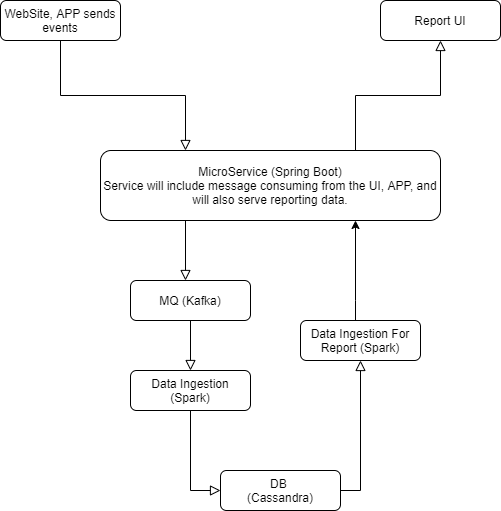

The diagram above was exported from draw.io. Its source (the exported page's mxGraphModel, read from the mxfile embedded in the PNG):
<mxGraphModel dx="2062" dy="1163" grid="1" gridSize="10" guides="1" tooltips="1" connect="1" arrows="1" fold="1" page="1" pageScale="1" pageWidth="827" pageHeight="1169" math="0" shadow="0">
  <root>
    <mxCell id="WIyWlLk6GJQsqaUBKTNV-0" />
    <mxCell id="WIyWlLk6GJQsqaUBKTNV-1" parent="WIyWlLk6GJQsqaUBKTNV-0" />
    <mxCell id="WIyWlLk6GJQsqaUBKTNV-2" value="" style="rounded=0;html=1;jettySize=auto;orthogonalLoop=1;fontSize=11;endArrow=block;endFill=0;endSize=8;strokeWidth=1;shadow=0;labelBackgroundColor=none;edgeStyle=orthogonalEdgeStyle;entryX=0.25;entryY=0;entryDx=0;entryDy=0;" parent="WIyWlLk6GJQsqaUBKTNV-1" source="WIyWlLk6GJQsqaUBKTNV-3" target="COjk8lL4hv_cBaTWp-Uq-1" edge="1">
      <mxGeometry relative="1" as="geometry">
        <mxPoint x="220" y="170" as="targetPoint" />
      </mxGeometry>
    </mxCell>
    <mxCell id="WIyWlLk6GJQsqaUBKTNV-3" value="WebSite, APP sends events" style="rounded=1;whiteSpace=wrap;html=1;fontSize=12;glass=0;strokeWidth=1;shadow=0;" parent="WIyWlLk6GJQsqaUBKTNV-1" vertex="1">
      <mxGeometry x="50" y="80" width="120" height="40" as="geometry" />
    </mxCell>
    <mxCell id="COjk8lL4hv_cBaTWp-Uq-1" value="MicroService (Spring Boot)&lt;br&gt;Service will include message consuming from the UI, APP, and will also serve reporting data." style="rounded=1;whiteSpace=wrap;html=1;fontSize=12;glass=0;strokeWidth=1;shadow=0;" vertex="1" parent="WIyWlLk6GJQsqaUBKTNV-1">
      <mxGeometry x="150" y="230" width="340" height="70" as="geometry" />
    </mxCell>
    <mxCell id="COjk8lL4hv_cBaTWp-Uq-3" value="DB &lt;br&gt;(Cassandra)" style="rounded=1;whiteSpace=wrap;html=1;fontSize=12;glass=0;strokeWidth=1;shadow=0;" vertex="1" parent="WIyWlLk6GJQsqaUBKTNV-1">
      <mxGeometry x="270" y="550" width="120" height="40" as="geometry" />
    </mxCell>
    <mxCell id="COjk8lL4hv_cBaTWp-Uq-4" value="" style="rounded=0;html=1;jettySize=auto;orthogonalLoop=1;fontSize=11;endArrow=block;endFill=0;endSize=8;strokeWidth=1;shadow=0;labelBackgroundColor=none;edgeStyle=orthogonalEdgeStyle;entryX=0.5;entryY=0;entryDx=0;entryDy=0;" edge="1" parent="WIyWlLk6GJQsqaUBKTNV-1" source="COjk8lL4hv_cBaTWp-Uq-5" target="COjk8lL4hv_cBaTWp-Uq-7">
      <mxGeometry relative="1" as="geometry">
        <mxPoint x="540" y="490" as="targetPoint" />
      </mxGeometry>
    </mxCell>
    <mxCell id="COjk8lL4hv_cBaTWp-Uq-5" value="MQ (Kafka)" style="rounded=1;whiteSpace=wrap;html=1;fontSize=12;glass=0;strokeWidth=1;shadow=0;" vertex="1" parent="WIyWlLk6GJQsqaUBKTNV-1">
      <mxGeometry x="180" y="360" width="120" height="40" as="geometry" />
    </mxCell>
    <mxCell id="COjk8lL4hv_cBaTWp-Uq-6" value="" style="rounded=0;html=1;jettySize=auto;orthogonalLoop=1;fontSize=11;endArrow=block;endFill=0;endSize=8;strokeWidth=1;shadow=0;labelBackgroundColor=none;edgeStyle=orthogonalEdgeStyle;entryX=0;entryY=0.5;entryDx=0;entryDy=0;" edge="1" parent="WIyWlLk6GJQsqaUBKTNV-1" source="COjk8lL4hv_cBaTWp-Uq-7" target="COjk8lL4hv_cBaTWp-Uq-3">
      <mxGeometry relative="1" as="geometry">
        <mxPoint x="310" y="570" as="targetPoint" />
      </mxGeometry>
    </mxCell>
    <mxCell id="COjk8lL4hv_cBaTWp-Uq-7" value="Data Ingestion (Spark)" style="rounded=1;whiteSpace=wrap;html=1;fontSize=12;glass=0;strokeWidth=1;shadow=0;" vertex="1" parent="WIyWlLk6GJQsqaUBKTNV-1">
      <mxGeometry x="180" y="450" width="120" height="40" as="geometry" />
    </mxCell>
    <mxCell id="COjk8lL4hv_cBaTWp-Uq-12" value="" style="rounded=0;html=1;jettySize=auto;orthogonalLoop=1;fontSize=11;endArrow=block;endFill=0;endSize=8;strokeWidth=1;shadow=0;labelBackgroundColor=none;edgeStyle=orthogonalEdgeStyle;exitX=0.25;exitY=1;exitDx=0;exitDy=0;" edge="1" parent="WIyWlLk6GJQsqaUBKTNV-1" source="COjk8lL4hv_cBaTWp-Uq-1" target="COjk8lL4hv_cBaTWp-Uq-5">
      <mxGeometry relative="1" as="geometry">
        <mxPoint x="120" y="130" as="sourcePoint" />
        <mxPoint x="247.5" y="200" as="targetPoint" />
        <Array as="points">
          <mxPoint x="240" y="370" />
          <mxPoint x="240" y="370" />
        </Array>
      </mxGeometry>
    </mxCell>
    <mxCell id="COjk8lL4hv_cBaTWp-Uq-13" value="Report UI" style="rounded=1;whiteSpace=wrap;html=1;fontSize=12;glass=0;strokeWidth=1;shadow=0;" vertex="1" parent="WIyWlLk6GJQsqaUBKTNV-1">
      <mxGeometry x="430" y="80" width="120" height="40" as="geometry" />
    </mxCell>
    <mxCell id="COjk8lL4hv_cBaTWp-Uq-20" style="edgeStyle=orthogonalEdgeStyle;rounded=0;orthogonalLoop=1;jettySize=auto;html=1;entryX=0.75;entryY=1;entryDx=0;entryDy=0;" edge="1" parent="WIyWlLk6GJQsqaUBKTNV-1" source="COjk8lL4hv_cBaTWp-Uq-14" target="COjk8lL4hv_cBaTWp-Uq-1">
      <mxGeometry relative="1" as="geometry">
        <Array as="points">
          <mxPoint x="405" y="380" />
          <mxPoint x="405" y="380" />
        </Array>
      </mxGeometry>
    </mxCell>
    <mxCell id="COjk8lL4hv_cBaTWp-Uq-14" value="Data Ingestion For Report (Spark)" style="rounded=1;whiteSpace=wrap;html=1;fontSize=12;glass=0;strokeWidth=1;shadow=0;" vertex="1" parent="WIyWlLk6GJQsqaUBKTNV-1">
      <mxGeometry x="350" y="400" width="120" height="40" as="geometry" />
    </mxCell>
    <mxCell id="COjk8lL4hv_cBaTWp-Uq-15" value="" style="rounded=0;html=1;jettySize=auto;orthogonalLoop=1;fontSize=11;endArrow=block;endFill=0;endSize=8;strokeWidth=1;shadow=0;labelBackgroundColor=none;edgeStyle=orthogonalEdgeStyle;entryX=0.5;entryY=1;entryDx=0;entryDy=0;exitX=1;exitY=0.5;exitDx=0;exitDy=0;" edge="1" parent="WIyWlLk6GJQsqaUBKTNV-1" source="COjk8lL4hv_cBaTWp-Uq-3" target="COjk8lL4hv_cBaTWp-Uq-14">
      <mxGeometry relative="1" as="geometry">
        <mxPoint x="470" y="590" as="targetPoint" />
        <mxPoint x="550" y="510" as="sourcePoint" />
      </mxGeometry>
    </mxCell>
    <mxCell id="COjk8lL4hv_cBaTWp-Uq-17" value="" style="rounded=0;html=1;jettySize=auto;orthogonalLoop=1;fontSize=11;endArrow=block;endFill=0;endSize=8;strokeWidth=1;shadow=0;labelBackgroundColor=none;edgeStyle=orthogonalEdgeStyle;entryX=0.5;entryY=1;entryDx=0;entryDy=0;exitX=0.75;exitY=0;exitDx=0;exitDy=0;" edge="1" parent="WIyWlLk6GJQsqaUBKTNV-1" source="COjk8lL4hv_cBaTWp-Uq-1" target="COjk8lL4hv_cBaTWp-Uq-13">
      <mxGeometry relative="1" as="geometry">
        <mxPoint x="445.2600000000002" y="312.03" as="targetPoint" />
        <mxPoint x="445" y="410" as="sourcePoint" />
      </mxGeometry>
    </mxCell>
  </root>
</mxGraphModel>